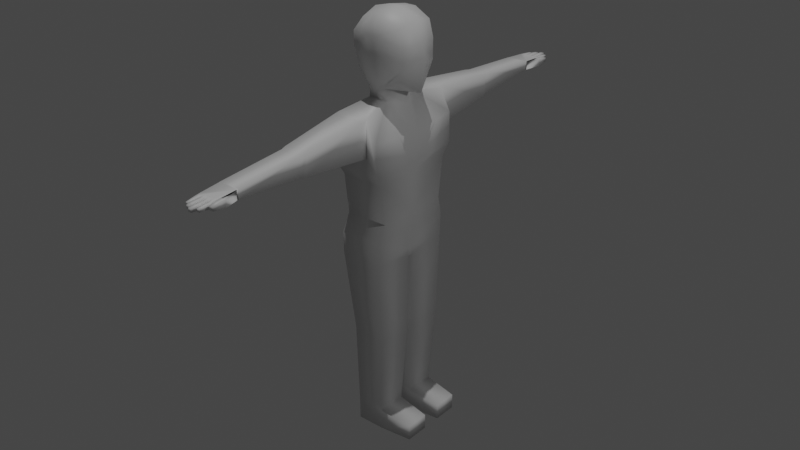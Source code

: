 # Source: simplechar.blend  (saved by Blender 3.5.10; exported with 4.5.12 LTS)
import bpy
from mathutils import Matrix  # noqa: F401  (used for matrix-valued properties, if any)

bpy.ops.wm.read_factory_settings(use_empty=True)
scene = bpy.context.scene
scene.name = 'Scene'

# ---- collections
col_collection = bpy.data.collections.new('Collection'); scene.collection.children.link(col_collection)

# ---- materials (node trees are filled in below, after node groups)
mat_material = bpy.data.materials.new('Material')
mat_material.alpha_threshold = 0.0
mat_material.use_transparent_shadow = False
mat_material.roughness = 0.5
mat_material.line_color = (0.0, 0.0, 0.0, 1.0)

# ---- material node trees
mat_material.use_nodes = True; mat_material.node_tree.nodes.clear()
_N = mat_material.node_tree.nodes; _L = mat_material.node_tree.links
n0 = _N.new('ShaderNodeOutputMaterial'); n0.name = 'Material Output'; n0.location = (300, 300)
n1 = _N.new('ShaderNodeBsdfPrincipled'); n1.name = 'Principled BSDF'; n1.location = (10, 300)
n1.distribution = 'GGX'
n1.subsurface_method = 'RANDOM_WALK_SKIN'
n1.inputs[3].default_value = 1.45
n1.inputs[27].default_value = (0.0, 0.0, 0.0, 1.0)
n1.inputs[28].default_value = 1.0
_L.new(n1.outputs[0], n0.inputs[0])
n0.is_active_output = True

# ---- world
world_world = bpy.data.worlds.new('World'); scene.world = world_world
world_world.use_nodes = True; world_world.node_tree.nodes.clear()
_N = world_world.node_tree.nodes; _L = world_world.node_tree.links
n0 = _N.new('ShaderNodeOutputWorld'); n0.name = 'World Output'; n0.location = (300, 300)
n1 = _N.new('ShaderNodeBackground'); n1.name = 'Background'; n1.location = (10, 300)
n1.inputs[0].default_value = (0.05088, 0.05088, 0.05088, 1.0)
_L.new(n1.outputs[0], n0.inputs[0])
n0.is_active_output = True
world_world.color = (0.05088, 0.05088, 0.05088)
world_world.use_sun_shadow = False
world_world.sun_shadow_jitter_overblur = 0.0

# ---- lights
light_sun = bpy.data.lights.new('Sun', 'SUN')
light_sun.transmission_factor = 0.0
light_sun.energy = 1.0
light_point_001 = bpy.data.lights.new('Point.001', 'POINT')
light_point_001.transmission_factor = 0.0
light_point_001.energy = 351.6
light_point_001.shadow_maximum_resolution = 0.006
light_point_001.use_absolute_resolution = True

# ---- meshes
me_cube = bpy.data.meshes.new('Cube')
me_cube.from_pydata([(0.5, 0.5, 9.5), (0.5, 0.5, 8.4), (-0.4, 0.5, 9.6), (-0.5, 0.5, 8.5), (-0.6, 0.0, 8.3), (0.6, 0.0, 9.6), (-0.5, 0.0, 9.7), (0.7, 0.0, 8.1), (0.6, 0.5, 9.133), (0.6, 0.5, 8.667), (-0.6, 0.56, 9.297), (-0.6, 0.56, 9.003), (0.7, 0.0, 9.133), (0.8, 0.0, 8.867), (-0.8, 0.0, 9.333), (-0.8, 0.0, 8.967), (0.1333, 0.5, 8.2), (-0.2333, 0.5, 8.2), (-0.1333, 0.5, 9.7), (0.1333, 0.5, 9.7), (0.3333, 0.0, 8.1), (-0.3333, 0.0, 8.1), (-0.1333, 0.0, 9.8), (0.1333, 0.0, 9.8), (-0.1333, 0.7, 8.667), (0.1333, 0.7, 8.667), (-0.1333, 0.7, 9.333), (0.1333, 0.7, 9.333), (0.1333, 0.4, 7.9), (-0.3333, 0.4, 7.9), (0.3333, 0.0, 7.8), (-0.4333, 0.0, 7.8), (0.625, 0.6, 7.3), (-0.525, 0.2, 7.3), (0.6067, 0.0, 7.2), (-0.6067, 0.0, 7.2), (0.28, 1.2, 7.77), (-0.48, 1.2, 7.77), (0.525, 1.2, 7.3), (-0.525, 1.1, 7.3), (0.6333, 0.4, 6.6), (-0.5333, 0.4, 6.6), (0.5333, 0.0, 6.6), (0.28, 1.2, 6.93), (-0.38, 1.2, 6.93), (0.5333, 1.2, 6.6), (-0.5333, 1.2, 6.6), (0.2281, 2.879, 7.597), (-0.3262, 2.879, 7.597), (0.2281, 2.879, 7.103), (-0.3262, 2.879, 7.103), (0.205, 3.001, 7.576), (-0.3031, 3.001, 7.576), (0.205, 3.001, 7.124), (-0.3031, 3.001, 7.124), (0.1834, 4.624, 7.455), (-0.2981, 4.624, 7.455), (0.1834, 4.624, 7.245), (-0.2981, 4.624, 7.245), (0.4959, 0.05249, 6.317), (-0.5222, 0.05249, 6.317), (0.4959, 1.02, 6.317), (-0.5222, 1.02, 6.317), (0.4959, 0.03149, 5.37), (-0.5222, 0.03149, 5.37), (0.4959, 0.8995, 5.37), (-0.5222, 0.8995, 5.37), (0.4396, 0.1808, 4.929), (-0.5677, 0.1808, 4.929), (0.4396, 1.061, 4.929), (-0.5677, 1.061, 4.929), (0.4297, 0.06083, 4.445), (-0.5478, 0.06083, 4.445), (0.4297, 1.061, 4.445), (-0.5478, 1.061, 4.445), (0.4297, 0.07003, 2.567), (-0.3278, 0.01603, 2.567), (0.4297, 0.961, 2.567), (-0.3278, 0.961, 2.567), (0.4297, 0.07003, 2.446), (-0.3278, 0.07003, 2.446), (0.4297, 0.961, 2.446), (-0.3278, 0.961, 2.446), (0.3197, 0.1591, 0.5102), (-0.3378, 0.1591, 0.5102), (0.3197, 0.8719, 0.5102), (-0.3378, 0.8719, 0.5102), (0.3197, 0.1591, 0.0262), (-0.3378, 0.1591, 0.0262), (0.3197, 0.8719, 0.0262), (-0.3378, 0.8719, 0.0262), (1.09, 0.2304, 0.3892), (1.09, 0.8006, 0.3892), (1.09, 0.2304, 0.0262), (1.09, 0.8006, 0.0262), (0.1834, 5.068, 7.413), (-0.2981, 5.068, 7.413), (0.1834, 5.068, 7.287), (-0.2981, 5.068, 7.287), (-0.05581, 5.068, 7.287), (-0.05581, 5.068, 7.413), (-0.1796, 5.068, 7.287), (-0.1796, 5.068, 7.413), (0.06454, 5.068, 7.287), (0.06454, 5.068, 7.413), (0.1715, 5.22, 7.4), (0.1715, 5.22, 7.3), (0.07642, 5.22, 7.3), (0.07642, 5.22, 7.4), (0.162, 5.377, 7.39), (0.162, 5.377, 7.31), (0.08594, 5.377, 7.31), (0.08594, 5.377, 7.39), (0.1544, 5.49, 7.382), (0.1544, 5.49, 7.318), (0.09354, 5.49, 7.318), (0.09354, 5.49, 7.382), (0.0525, 5.22, 7.3), (-0.04378, 5.22, 7.3), (0.0525, 5.22, 7.4), (-0.04378, 5.22, 7.4), (0.0525, 5.398, 7.3), (-0.04378, 5.398, 7.3), (0.0525, 5.398, 7.4), (-0.04378, 5.398, 7.4), (-0.062, 5.203, 7.407), (-0.062, 5.203, 7.293), (-0.1734, 5.203, 7.293), (-0.1734, 5.203, 7.407), (-0.06757, 5.37, 7.401), (-0.06757, 5.37, 7.299), (-0.1678, 5.37, 7.299), (-0.1678, 5.37, 7.401), (-0.0816, 5.514, 7.387), (-0.0816, 5.514, 7.313), (-0.1538, 5.514, 7.313), (-0.1538, 5.514, 7.387), (0.04287, 5.576, 7.31), (-0.03415, 5.576, 7.31), (0.04287, 5.576, 7.39), (-0.03415, 5.576, 7.39), (-0.1914, 5.22, 7.4), (-0.2862, 5.22, 7.4), (-0.1914, 5.22, 7.3), (-0.2862, 5.22, 7.3), (-0.2009, 5.317, 7.39), (-0.2767, 5.317, 7.39), (-0.2009, 5.317, 7.31), (-0.2767, 5.317, 7.31), (-0.2115, 5.431, 7.379), (-0.2661, 5.431, 7.379), (-0.2115, 5.431, 7.321), (-0.2661, 5.431, 7.321), (0.1834, 4.994, 7.266), (0.1834, 4.994, 7.434), (0.2991, 4.994, 7.266), (0.2991, 4.994, 7.434), (0.192, 5.142, 7.278), (0.192, 5.142, 7.422), (0.2905, 5.142, 7.278), (0.2905, 5.142, 7.422), (0.1979, 5.29, 7.306), (0.1979, 5.29, 7.394), (0.2846, 5.29, 7.306), (0.2846, 5.29, 7.394), (-0.2757, 5.329, 7.389), (-0.2757, 5.329, 7.311), (-0.202, 5.329, 7.389), (-0.202, 5.329, 7.311), (-0.1663, 5.386, 7.4), (-0.1663, 5.386, 7.3), (-0.0691, 5.386, 7.3), (-0.0691, 5.386, 7.4), (-0.06248, 5.217, 7.406), (-0.1729, 5.217, 7.406), (-0.06248, 5.217, 7.294), (-0.1729, 5.217, 7.294), (-0.1926, 5.233, 7.301), (-0.1926, 5.233, 7.399), (-0.285, 5.233, 7.301), (-0.285, 5.233, 7.399), (0.05181, 5.411, 7.4), (-0.04309, 5.411, 7.4), (-0.04309, 5.411, 7.3), (0.05181, 5.411, 7.3), (0.08662, 5.387, 7.39), (0.08662, 5.387, 7.31), (0.1613, 5.387, 7.31), (0.1613, 5.387, 7.39), (0.1707, 5.234, 7.4), (0.07728, 5.234, 7.4), (0.1707, 5.234, 7.3), (0.07728, 5.234, 7.3), (0.0525, 5.232, 7.3), (0.0525, 5.232, 7.4), (-0.04378, 5.232, 7.4), (-0.04378, 5.232, 7.3), (0.2902, 5.15, 7.279), (0.1923, 5.15, 7.279), (0.2902, 5.15, 7.421), (0.1923, 5.15, 7.421), (0.1842, 5.008, 7.267), (0.1842, 5.008, 7.433), (0.2983, 5.008, 7.267), (0.2983, 5.008, 7.433), (-0.301, 4.583, 7.24), (0.1858, 4.583, 7.24), (-0.301, 4.583, 7.46), (0.1858, 4.583, 7.46), (0.2756, 1.359, 7.754), (-0.4661, 1.359, 7.754), (0.2756, 1.359, 6.946), (-0.3756, 1.359, 6.946), (-0.3372, 0.877, 0.6207), (-0.3372, 0.154, 0.6207), (0.326, 0.877, 0.6207), (0.326, 0.154, 0.6207), (0.4297, 0.06169, 4.27), (0.4297, 1.051, 4.27), (-0.5272, 1.051, 4.27), (-0.5272, 0.05664, 4.27), (0.5, -0.5, 9.5), (0.5, -0.5, 8.4), (-0.4, -0.5, 9.6), (-0.5, -0.5, 8.5), (0.6, -0.5, 9.133), (0.6, -0.5, 8.667), (-0.6, -0.56, 9.297), (-0.6, -0.56, 9.003), (0.1333, -0.5, 8.2), (-0.2333, -0.5, 8.2), (-0.1333, -0.5, 9.7), (0.1333, -0.5, 9.7), (-0.1333, -0.7, 8.667), (0.1333, -0.7, 8.667), (-0.1333, -0.7, 9.333), (0.1333, -0.7, 9.333), (0.1333, -0.4, 7.9), (-0.3333, -0.4, 7.9), (0.625, -0.6, 7.3), (-0.525, -0.2, 7.3), (0.28, -1.2, 7.77), (-0.48, -1.2, 7.77), (0.525, -1.2, 7.3), (-0.525, -1.1, 7.3), (0.6333, -0.4, 6.6), (-0.5333, -0.4, 6.6), (0.28, -1.2, 6.93), (-0.38, -1.2, 6.93), (0.5333, -1.2, 6.6), (-0.5333, -1.2, 6.6), (0.2281, -2.879, 7.597), (-0.3262, -2.879, 7.597), (0.2281, -2.879, 7.103), (-0.3262, -2.879, 7.103), (0.205, -3.001, 7.576), (-0.3031, -3.001, 7.576), (0.205, -3.001, 7.124), (-0.3031, -3.001, 7.124), (0.1834, -4.624, 7.455), (-0.2981, -4.624, 7.455), (0.1834, -4.624, 7.245), (-0.2981, -4.624, 7.245), (0.4959, -0.05249, 6.317), (-0.5222, -0.05249, 6.317), (0.4959, -1.02, 6.317), (-0.5222, -1.02, 6.317), (0.4959, -0.03149, 5.37), (-0.5222, -0.03149, 5.37), (0.4959, -0.8995, 5.37), (-0.5222, -0.8995, 5.37), (0.4396, -0.1808, 4.929), (-0.5677, -0.1808, 4.929), (0.4396, -1.061, 4.929), (-0.5677, -1.061, 4.929), (0.4297, -0.06083, 4.445), (-0.5478, -0.06083, 4.445), (0.4297, -1.061, 4.445), (-0.5478, -1.061, 4.445), (0.4297, -0.07003, 2.567), (-0.3278, -0.01603, 2.567), (0.4297, -0.961, 2.567), (-0.3278, -0.961, 2.567), (0.4297, -0.07003, 2.446), (-0.3278, -0.07003, 2.446), (0.4297, -0.961, 2.446), (-0.3278, -0.961, 2.446), (0.3197, -0.1591, 0.5102), (-0.3378, -0.1591, 0.5102), (0.3197, -0.8719, 0.5102), (-0.3378, -0.8719, 0.5102), (0.3197, -0.1591, 0.0262), (-0.3378, -0.1591, 0.0262), (0.3197, -0.8719, 0.0262), (-0.3378, -0.8719, 0.0262), (1.09, -0.2304, 0.3892), (1.09, -0.8006, 0.3892), (1.09, -0.2304, 0.0262), (1.09, -0.8006, 0.0262), (0.1834, -5.068, 7.413), (-0.2981, -5.068, 7.413), (0.1834, -5.068, 7.287), (-0.2981, -5.068, 7.287), (-0.05581, -5.068, 7.287), (-0.05581, -5.068, 7.413), (-0.1796, -5.068, 7.287), (-0.1796, -5.068, 7.413), (0.06454, -5.068, 7.287), (0.06454, -5.068, 7.413), (0.1715, -5.22, 7.4), (0.1715, -5.22, 7.3), (0.07642, -5.22, 7.3), (0.07642, -5.22, 7.4), (0.162, -5.377, 7.39), (0.162, -5.377, 7.31), (0.08594, -5.377, 7.31), (0.08594, -5.377, 7.39), (0.1544, -5.49, 7.382), (0.1544, -5.49, 7.318), (0.09354, -5.49, 7.318), (0.09354, -5.49, 7.382), (0.0525, -5.22, 7.3), (-0.04378, -5.22, 7.3), (0.0525, -5.22, 7.4), (-0.04378, -5.22, 7.4), (0.0525, -5.398, 7.3), (-0.04378, -5.398, 7.3), (0.0525, -5.398, 7.4), (-0.04378, -5.398, 7.4), (-0.062, -5.203, 7.407), (-0.062, -5.203, 7.293), (-0.1734, -5.203, 7.293), (-0.1734, -5.203, 7.407), (-0.06757, -5.37, 7.401), (-0.06757, -5.37, 7.299), (-0.1678, -5.37, 7.299), (-0.1678, -5.37, 7.401), (-0.0816, -5.514, 7.387), (-0.0816, -5.514, 7.313), (-0.1538, -5.514, 7.313), (-0.1538, -5.514, 7.387), (0.04287, -5.576, 7.31), (-0.03415, -5.576, 7.31), (0.04287, -5.576, 7.39), (-0.03415, -5.576, 7.39), (-0.1914, -5.22, 7.4), (-0.2862, -5.22, 7.4), (-0.1914, -5.22, 7.3), (-0.2862, -5.22, 7.3), (-0.2009, -5.317, 7.39), (-0.2767, -5.317, 7.39), (-0.2009, -5.317, 7.31), (-0.2767, -5.317, 7.31), (-0.2115, -5.431, 7.379), (-0.2661, -5.431, 7.379), (-0.2115, -5.431, 7.321), (-0.2661, -5.431, 7.321), (0.1834, -4.994, 7.266), (0.1834, -4.994, 7.434), (0.2991, -4.994, 7.266), (0.2991, -4.994, 7.434), (0.192, -5.142, 7.278), (0.192, -5.142, 7.422), (0.2905, -5.142, 7.278), (0.2905, -5.142, 7.422), (0.1979, -5.29, 7.306), (0.1979, -5.29, 7.394), (0.2846, -5.29, 7.306), (0.2846, -5.29, 7.394), (-0.2757, -5.329, 7.389), (-0.2757, -5.329, 7.311), (-0.202, -5.329, 7.389), (-0.202, -5.329, 7.311), (-0.1663, -5.386, 7.4), (-0.1663, -5.386, 7.3), (-0.0691, -5.386, 7.3), (-0.0691, -5.386, 7.4), (-0.06248, -5.217, 7.406), (-0.1729, -5.217, 7.406), (-0.06248, -5.217, 7.294), (-0.1729, -5.217, 7.294), (-0.1926, -5.233, 7.301), (-0.1926, -5.233, 7.399), (-0.285, -5.233, 7.301), (-0.285, -5.233, 7.399), (0.05181, -5.411, 7.4), (-0.04309, -5.411, 7.4), (-0.04309, -5.411, 7.3), (0.05181, -5.411, 7.3), (0.08662, -5.387, 7.39), (0.08662, -5.387, 7.31), (0.1613, -5.387, 7.31), (0.1613, -5.387, 7.39), (0.1707, -5.234, 7.4), (0.07728, -5.234, 7.4), (0.1707, -5.234, 7.3), (0.07728, -5.234, 7.3), (0.0525, -5.232, 7.3), (0.0525, -5.232, 7.4), (-0.04378, -5.232, 7.4), (-0.04378, -5.232, 7.3), (0.2902, -5.15, 7.279), (0.1923, -5.15, 7.279), (0.2902, -5.15, 7.421), (0.1923, -5.15, 7.421), (0.1842, -5.008, 7.267), (0.1842, -5.008, 7.433), (0.2983, -5.008, 7.267), (0.2983, -5.008, 7.433), (-0.301, -4.583, 7.24), (0.1858, -4.583, 7.24), (-0.301, -4.583, 7.46), (0.1858, -4.583, 7.46), (0.2756, -1.359, 7.754), (-0.4661, -1.359, 7.754), (0.2756, -1.359, 6.946), (-0.3756, -1.359, 6.946), (-0.3372, -0.877, 0.6207), (-0.3372, -0.154, 0.6207), (0.326, -0.877, 0.6207), (0.326, -0.154, 0.6207), (0.4297, -0.06169, 4.27), (0.4297, -1.051, 4.27), (-0.5272, -1.051, 4.27), (-0.5272, -0.05664, 4.27)], [], [(14, 6, 2, 10), (27, 19, 0, 8), (8, 0, 5, 12), (16, 1, 7, 20), (18, 2, 6, 22), (1, 9, 13, 7), (9, 8, 12, 13), (16, 25, 9, 1), (25, 27, 8, 9), (4, 15, 11, 3), (15, 14, 10, 11), (11, 10, 26, 24), (24, 26, 27, 25), (3, 11, 24, 17), (17, 24, 25, 16), (0, 19, 23, 5), (19, 18, 22, 23), (3, 17, 21, 4), (21, 17, 29, 31), (10, 2, 18, 26), (26, 18, 19, 27), (31, 29, 33, 35), (17, 16, 28, 29), (16, 20, 30, 28), (29, 28, 36, 37), (28, 30, 34, 32), (32, 34, 42, 40), (28, 32, 38, 36), (33, 29, 37, 39), (38, 32, 40, 45), (44, 43, 45, 46), (45, 40, 59, 61), (39, 37, 44, 46), (210, 209, 47, 48), (33, 39, 46, 41), (36, 38, 45, 43), (47, 49, 53, 51), (209, 211, 49, 47), (212, 210, 48, 50), (211, 212, 50, 49), (206, 205, 58, 57), (49, 50, 54, 53), (50, 48, 52, 54), (48, 47, 51, 52), (154, 153, 97, 95), (205, 207, 56, 58), (207, 208, 55, 56), (208, 206, 57, 55), (62, 61, 65, 66), (60, 62, 66, 64), (41, 46, 62, 60), (46, 45, 61, 62), (268, 64, 68, 272), (65, 63, 67, 69), (60, 264, 246, 41), (61, 59, 63, 65), (217, 421, 276, 72), (276, 272, 68, 72), (70, 69, 73, 74), (68, 70, 74, 72), (64, 66, 70, 68), (66, 65, 69, 70), (35, 33, 41, 246, 240), (218, 217, 75, 77), (69, 67, 71, 73), (77, 75, 79, 81), (220, 219, 78, 76), (219, 218, 77, 78), (217, 220, 76, 75), (214, 213, 86, 84), (75, 76, 80, 79), (76, 78, 82, 80), (78, 77, 81, 82), (87, 89, 94, 93), (213, 215, 85, 86), (215, 216, 83, 85), (216, 214, 84, 83), (87, 88, 90, 89), (83, 84, 88, 87), (84, 86, 90, 88), (86, 85, 89, 90), (92, 91, 93, 94), (85, 83, 91, 92), (89, 85, 92, 94), (83, 87, 93, 91), (98, 96, 142, 144), (57, 58, 98, 101, 99, 103, 97, 153), (58, 56, 96, 98), (56, 55, 154, 95, 104, 100, 102, 96), (190, 189, 109, 112), (100, 104, 119, 120), (100, 99, 126, 125), (104, 95, 105, 108), (103, 104, 108, 107), (95, 97, 106, 105), (97, 103, 107, 106), (186, 185, 116, 115), (189, 191, 110, 109), (192, 190, 112, 111), (191, 192, 111, 110), (115, 116, 113, 114), (187, 186, 115, 114), (185, 188, 113, 116), (188, 187, 114, 113), (194, 193, 121, 123), (104, 103, 117, 119), (99, 100, 120, 118), (103, 99, 118, 117), (182, 181, 139, 140), (195, 194, 123, 124), (196, 195, 124, 122), (193, 196, 122, 121), (174, 173, 129, 132), (101, 102, 128, 127), (99, 101, 127, 126), (102, 100, 125, 128), (170, 169, 136, 135), (173, 175, 130, 129), (176, 174, 132, 131), (175, 176, 131, 130), (135, 136, 133, 134), (171, 170, 135, 134), (169, 172, 133, 136), (172, 171, 134, 133), (138, 140, 139, 137), (183, 182, 140, 138), (184, 183, 138, 137), (181, 184, 137, 139), (178, 177, 147, 145), (102, 101, 143, 141), (96, 102, 141, 142), (101, 98, 144, 143), (166, 165, 150, 152), (177, 179, 148, 147), (179, 180, 146, 148), (180, 178, 145, 146), (150, 149, 151, 152), (165, 167, 149, 150), (167, 168, 151, 149), (168, 166, 152, 151), (202, 201, 157, 158), (57, 55, 156, 155), (154, 156, 55), (57, 155, 153), (198, 197, 163, 161), (201, 203, 159, 157), (203, 204, 160, 159), (204, 202, 158, 160), (162, 161, 163, 164), (197, 199, 164, 163), (199, 200, 162, 164), (200, 198, 161, 162), (147, 148, 166, 168), (145, 147, 168, 167), (146, 145, 167, 165), (148, 146, 165, 166), (129, 130, 171, 172), (132, 129, 172, 169), (130, 131, 170, 171), (131, 132, 169, 170), (126, 127, 176, 175), (127, 128, 174, 176), (125, 126, 175, 173), (128, 125, 173, 174), (142, 141, 178, 180), (144, 142, 180, 179), (143, 144, 179, 177), (141, 143, 177, 178), (123, 121, 184, 181), (121, 122, 183, 184), (122, 124, 182, 183), (124, 123, 181, 182), (109, 110, 187, 188), (112, 109, 188, 185), (110, 111, 186, 187), (111, 112, 185, 186), (106, 107, 192, 191), (107, 108, 190, 192), (105, 106, 191, 189), (108, 105, 189, 190), (117, 118, 196, 193), (118, 120, 195, 196), (120, 119, 194, 195), (119, 117, 193, 194), (158, 157, 198, 200), (160, 158, 200, 199), (159, 160, 199, 197), (157, 159, 197, 198), (156, 154, 202, 204), (155, 156, 204, 203), (153, 155, 203, 201), (154, 153, 201, 202), (51, 53, 206, 208), (52, 51, 208, 207), (54, 52, 207, 205), (53, 54, 205, 206), (43, 44, 212, 211), (44, 37, 210, 212), (36, 43, 211, 209), (37, 36, 209, 210), (79, 80, 214, 216), (81, 79, 216, 215), (82, 81, 215, 213), (80, 82, 213, 214), (71, 72, 220, 217), (74, 73, 218, 219), (72, 74, 219, 220), (73, 71, 217, 218), (14, 227, 223, 6), (236, 225, 221, 232), (225, 12, 5, 221), (229, 20, 7, 222), (231, 22, 6, 223), (222, 7, 13, 226), (226, 13, 12, 225), (229, 222, 226, 234), (234, 226, 225, 236), (4, 224, 228, 15), (15, 228, 227, 14), (228, 233, 235, 227), (233, 234, 236, 235), (224, 230, 233, 228), (230, 229, 234, 233), (221, 5, 23, 232), (232, 23, 22, 231), (224, 4, 21, 230), (21, 31, 238, 230), (227, 235, 231, 223), (235, 236, 232, 231), (31, 35, 240, 238), (230, 238, 237, 229), (229, 237, 30, 20), (238, 242, 241, 237), (237, 239, 34, 30), (239, 245, 42, 34), (237, 241, 243, 239), (240, 244, 242, 238), (243, 249, 245, 239), (271, 275, 71, 67), (248, 250, 249, 247), (249, 265, 263, 245), (244, 250, 248, 242), (414, 252, 251, 413), (240, 246, 250, 244), (241, 247, 249, 243), (251, 255, 257, 253), (413, 251, 253, 415), (416, 254, 252, 414), (415, 253, 254, 416), (410, 261, 262, 409), (253, 257, 258, 254), (254, 258, 256, 252), (252, 256, 255, 251), (358, 299, 301, 357), (409, 262, 260, 411), (411, 260, 259, 412), (412, 259, 261, 410), (266, 270, 269, 265), (264, 268, 270, 266), (246, 264, 266, 250), (250, 266, 265, 249), (267, 271, 67, 63), (269, 273, 271, 267), (265, 269, 267, 263), (71, 275, 421, 217), (274, 278, 277, 273), (272, 276, 278, 274), (268, 272, 274, 270), (270, 274, 273, 269), (268, 264, 60, 64), (422, 281, 279, 421), (273, 277, 275, 271), (281, 285, 283, 279), (424, 280, 282, 423), (423, 282, 281, 422), (421, 279, 280, 424), (418, 288, 290, 417), (279, 283, 284, 280), (280, 284, 286, 282), (282, 286, 285, 281), (291, 297, 298, 293), (417, 290, 289, 419), (419, 289, 287, 420), (420, 287, 288, 418), (291, 293, 294, 292), (287, 291, 292, 288), (288, 292, 294, 290), (290, 294, 293, 289), (296, 298, 297, 295), (289, 296, 295, 287), (293, 298, 296, 289), (287, 295, 297, 291), (302, 348, 346, 300), (261, 357, 301, 307, 303, 305, 302, 262), (262, 302, 300, 260), (260, 300, 306, 304, 308, 299, 358, 259), (394, 316, 313, 393), (304, 324, 323, 308), (304, 329, 330, 303), (308, 312, 309, 299), (307, 311, 312, 308), (299, 309, 310, 301), (301, 310, 311, 307), (390, 319, 320, 389), (393, 313, 314, 395), (396, 315, 316, 394), (395, 314, 315, 396), (319, 318, 317, 320), (391, 318, 319, 390), (389, 320, 317, 392), (392, 317, 318, 391), (398, 327, 325, 397), (308, 323, 321, 307), (303, 322, 324, 304), (307, 321, 322, 303), (386, 344, 343, 385), (399, 328, 327, 398), (400, 326, 328, 399), (397, 325, 326, 400), (378, 336, 333, 377), (305, 331, 332, 306), (303, 330, 331, 305), (306, 332, 329, 304), (374, 339, 340, 373), (377, 333, 334, 379), (380, 335, 336, 378), (379, 334, 335, 380), (339, 338, 337, 340), (375, 338, 339, 374), (373, 340, 337, 376), (376, 337, 338, 375), (342, 341, 343, 344), (387, 342, 344, 386), (388, 341, 342, 387), (385, 343, 341, 388), (382, 349, 351, 381), (306, 345, 347, 305), (300, 346, 345, 306), (305, 347, 348, 302), (370, 356, 354, 369), (381, 351, 352, 383), (383, 352, 350, 384), (384, 350, 349, 382), (354, 356, 355, 353), (369, 354, 353, 371), (371, 353, 355, 372), (372, 355, 356, 370), (406, 362, 361, 405), (261, 359, 360, 259), (358, 259, 360), (261, 357, 359), (402, 365, 367, 401), (405, 361, 363, 407), (407, 363, 364, 408), (408, 364, 362, 406), (366, 368, 367, 365), (401, 367, 368, 403), (403, 368, 366, 404), (404, 366, 365, 402), (351, 372, 370, 352), (349, 371, 372, 351), (350, 369, 371, 349), (352, 370, 369, 350), (333, 376, 375, 334), (336, 373, 376, 333), (334, 375, 374, 335), (335, 374, 373, 336), (330, 379, 380, 331), (331, 380, 378, 332), (329, 377, 379, 330), (332, 378, 377, 329), (346, 384, 382, 345), (348, 383, 384, 346), (347, 381, 383, 348), (345, 382, 381, 347), (327, 385, 388, 325), (325, 388, 387, 326), (326, 387, 386, 328), (328, 386, 385, 327), (313, 392, 391, 314), (316, 389, 392, 313), (314, 391, 390, 315), (315, 390, 389, 316), (310, 395, 396, 311), (311, 396, 394, 312), (309, 393, 395, 310), (312, 394, 393, 309), (321, 397, 400, 322), (322, 400, 399, 324), (324, 399, 398, 323), (323, 398, 397, 321), (362, 404, 402, 361), (364, 403, 404, 362), (363, 401, 403, 364), (361, 402, 401, 363), (360, 408, 406, 358), (359, 407, 408, 360), (357, 405, 407, 359), (358, 406, 405, 357), (255, 412, 410, 257), (256, 411, 412, 255), (258, 409, 411, 256), (257, 410, 409, 258), (247, 415, 416, 248), (248, 416, 414, 242), (241, 413, 415, 247), (242, 414, 413, 241), (283, 420, 418, 284), (285, 419, 420, 283), (286, 417, 419, 285), (284, 418, 417, 286), (275, 421, 424, 276), (278, 423, 422, 277), (276, 424, 423, 278), (277, 422, 421, 275), (59, 40, 42, 245, 263), (267, 63, 59, 263)])
me_cube.polygons.foreach_set('use_smooth', [True] * 417)
_uv = me_cube.uv_layers.new(name='UVMap')
_uv.uv.foreach_set('vector', [0.5417, 0.125, 0.625, 0.125, 0.625, 0.25, 0.5417, 0.25, 0.5417, 0.4167, 0.625, 0.4167, 0.625, 0.5, 0.5417, 0.5, 0.5417, 0.5, 0.625, 0.5, 0.625, 0.625, 0.5417, 0.625, 0.2917, 0.5, 0.375, 0.5, 0.375, 0.625, 0.2917, 0.625, 0.7917, 0.5, 0.875, 0.5, 0.875, 0.625, 0.7917, 0.625, 0.375, 0.5, 0.4583, 0.5, 0.4583, 0.625, 0.375, 0.625, 0.4583, 0.5, 0.5417, 0.5, 0.5417, 0.625, 0.4583, 0.625, 0.375, 0.4167, 0.4583, 0.4167, 0.4583, 0.5, 0.375, 0.5, 0.4583, 0.4167, 0.5417, 0.4167, 0.5417, 0.5, 0.4583, 0.5, 0.375, 0.125, 0.4583, 0.125, 0.4583, 0.25, 0.375, 0.25, 0.4583, 0.125, 0.5417, 0.125, 0.5417, 0.25, 0.4583, 0.25, 0.4583, 0.25, 0.5417, 0.25, 0.5417, 0.3333, 0.4583, 0.3333, 0.4583, 0.3333, 0.5417, 0.3333, 0.5417, 0.4167, 0.4583, 0.4167, 0.375, 0.25, 0.4583, 0.25, 0.4583, 0.3333, 0.375, 0.3333, 0.375, 0.3333, 0.4583, 0.3333, 0.4583, 0.4167, 0.375, 0.4167, 0.625, 0.5, 0.7083, 0.5, 0.7083, 0.625, 0.625, 0.625, 0.7083, 0.5, 0.7917, 0.5, 0.7917, 0.625, 0.7083, 0.625, 0.125, 0.5, 0.2083, 0.5, 0.2083, 0.625, 0.125, 0.625, 0.2083, 0.625, 0.2083, 0.5, 0.2083, 0.5, 0.2083, 0.625, 0.5417, 0.25, 0.625, 0.25, 0.625, 0.3333, 0.5417, 0.3333, 0.5417, 0.3333, 0.625, 0.3333, 0.625, 0.4167, 0.5417, 0.4167, 0.2083, 0.625, 0.2083, 0.5, 0.2083, 0.5, 0.2083, 0.625, 0.375, 0.3333, 0.375, 0.4167, 0.375, 0.4167, 0.375, 0.3333, 0.2917, 0.5, 0.2917, 0.625, 0.2917, 0.625, 0.2917, 0.5, 0.375, 0.3333, 0.375, 0.4167, 0.375, 0.4167, 0.375, 0.3333, 0.2917, 0.5, 0.2917, 0.625, 0.2917, 0.625, 0.2917, 0.5, 0.2917, 0.5, 0.2917, 0.625, 0.2917, 0.625, 0.2917, 0.5, 0.2917, 0.5, 0.2917, 0.5, 0.2917, 0.5, 0.2917, 0.5, 0.2083, 0.5, 0.2083, 0.5, 0.2083, 0.5, 0.2083, 0.5, 0.2917, 0.5, 0.2917, 0.5, 0.2917, 0.5, 0.2917, 0.5, 0.375, 0.3333, 0.375, 0.4167, 0.375, 0.4167, 0.375, 0.3333, 0.2917, 0.5, 0.2917, 0.5, 0.2917, 0.5, 0.2917, 0.5, 0.2083, 0.5, 0.2083, 0.5, 0.2083, 0.5, 0.2083, 0.5, 0.375, 0.3333, 0.375, 0.4167, 0.375, 0.4167, 0.375, 0.3333, 0.2083, 0.5, 0.2083, 0.5, 0.2083, 0.5, 0.2083, 0.5, 0.2917, 0.5, 0.2917, 0.5, 0.2917, 0.5, 0.2917, 0.5, 0.2917, 0.5, 0.2917, 0.5, 0.2917, 0.5, 0.2917, 0.5, 0.2917, 0.5, 0.2917, 0.5, 0.2917, 0.5, 0.2917, 0.5, 0.2083, 0.5, 0.2083, 0.5, 0.2083, 0.5, 0.2083, 0.5, 0.375, 0.4167, 0.375, 0.3333, 0.375, 0.3333, 0.375, 0.4167, 0.375, 0.4167, 0.375, 0.3333, 0.375, 0.3333, 0.375, 0.4167, 0.375, 0.4167, 0.375, 0.3333, 0.375, 0.3333, 0.375, 0.4167, 0.2083, 0.5, 0.2083, 0.5, 0.2083, 0.5, 0.2083, 0.5, 0.375, 0.3333, 0.375, 0.4167, 0.375, 0.4167, 0.375, 0.3333, 0.2917, 0.5, 0.2917, 0.5, 0.2917, 0.5, 0.2917, 0.5, 0.2083, 0.5, 0.2083, 0.5, 0.2083, 0.5, 0.2083, 0.5, 0.375, 0.3333, 0.375, 0.4167, 0.375, 0.4167, 0.375, 0.3333, 0.2917, 0.5, 0.2917, 0.5, 0.2917, 0.5, 0.2917, 0.5, 0.375, 0.3333, 0.375, 0.4167, 0.375, 0.4167, 0.375, 0.3333, 0.2083, 0.5, 0.2083, 0.5, 0.2083, 0.5, 0.2083, 0.5, 0.2083, 0.5, 0.2083, 0.5, 0.2083, 0.5, 0.2083, 0.5, 0.375, 0.3333, 0.375, 0.4167, 0.375, 0.4167, 0.375, 0.3333, 0.2083, 0.5, 0.2083, 0.5, 0.2083, 0.5, 0.2083, 0.5, 0.2917, 0.5, 0.2917, 0.5, 0.2917, 0.5, 0.2917, 0.5, 0.2083, 0.5, 0.2083, 0.5, 0.2083, 0.5, 0.2083, 0.5, 0.2917, 0.5, 0.2917, 0.5, 0.2917, 0.5, 0.2917, 0.5, 0.0, 0.0, 0.0, 0.0, 0.2083, 0.5, 0.2083, 0.5, 0.2083, 0.5, 0.2083, 0.5, 0.2083, 0.5, 0.2083, 0.5, 0.375, 0.3333, 0.375, 0.4167, 0.375, 0.4167, 0.375, 0.3333, 0.2083, 0.5, 0.2083, 0.5, 0.2083, 0.5, 0.2083, 0.5, 0.2083, 0.5, 0.2083, 0.5, 0.2083, 0.5, 0.2083, 0.5, 0.375, 0.3333, 0.375, 0.4167, 0.375, 0.4167, 0.375, 0.3333, 0.2083, 0.625, 0.2083, 0.5, 0.2083, 0.5, 0.2083, 0.5, 0.2083, 0.5, 0.2917, 0.5, 0.2917, 0.5, 0.2917, 0.5, 0.2917, 0.5, 0.2917, 0.5, 0.2917, 0.5, 0.2917, 0.5, 0.2917, 0.5, 0.2917, 0.5, 0.2917, 0.5, 0.2917, 0.5, 0.2917, 0.5, 0.2083, 0.5, 0.2083, 0.5, 0.2083, 0.5, 0.2083, 0.5, 0.375, 0.3333, 0.375, 0.4167, 0.375, 0.4167, 0.375, 0.3333, 0.2917, 0.5, 0.2083, 0.5, 0.2083, 0.5, 0.2917, 0.5, 0.2083, 0.5, 0.2083, 0.5, 0.2083, 0.5, 0.2083, 0.5, 0.2917, 0.5, 0.2083, 0.5, 0.2083, 0.5, 0.2917, 0.5, 0.2083, 0.5, 0.2083, 0.5, 0.2083, 0.5, 0.2083, 0.5, 0.375, 0.3333, 0.375, 0.4167, 0.375, 0.4167, 0.375, 0.3333, 0.2917, 0.5, 0.2917, 0.5, 0.2917, 0.5, 0.2917, 0.5, 0.375, 0.3333, 0.375, 0.4167, 0.375, 0.4167, 0.375, 0.3333, 0.2917, 0.5, 0.2917, 0.5, 0.2917, 0.5, 0.2917, 0.5, 0.2917, 0.5, 0.2083, 0.5, 0.2083, 0.5, 0.2917, 0.5, 0.2917, 0.5, 0.2083, 0.5, 0.2083, 0.5, 0.2917, 0.5, 0.2917, 0.5, 0.2083, 0.5, 0.2083, 0.5, 0.2917, 0.5, 0.2083, 0.5, 0.2083, 0.5, 0.2083, 0.5, 0.2083, 0.5, 0.375, 0.3333, 0.375, 0.4167, 0.375, 0.4167, 0.375, 0.3333, 0.2917, 0.5, 0.2917, 0.5, 0.2917, 0.5, 0.2917, 0.5, 0.2917, 0.5, 0.2917, 0.5, 0.2917, 0.5, 0.2917, 0.5, 0.375, 0.4167, 0.375, 0.4167, 0.375, 0.4167, 0.375, 0.4167, 0.2917, 0.5, 0.2917, 0.5, 0.2917, 0.5, 0.2917, 0.5, 0.2083, 0.5, 0.2083, 0.5, 0.2083, 0.5, 0.2083, 0.5, 0.375, 0.4167, 0.375, 0.3333, 0.375, 0.3333, 0.375, 0.3538, 0.375, 0.3753, 0.375, 0.3961, 0.375, 0.4167, 0.375, 0.4167, 0.2083, 0.5, 0.2083, 0.5, 0.2083, 0.5, 0.2083, 0.5, 0.375, 0.3333, 0.375, 0.4167, 0.375, 0.4167, 0.375, 0.4167, 0.375, 0.3961, 0.375, 0.3753, 0.375, 0.3538, 0.375, 0.3333, 0.375, 0.3961, 0.375, 0.4167, 0.375, 0.4167, 0.375, 0.3961, 0.375, 0.3753, 0.375, 0.3961, 0.375, 0.3961, 0.375, 0.3753, 0.375, 0.3753, 0.375, 0.3753, 0.375, 0.3753, 0.375, 0.3753, 0.375, 0.3961, 0.375, 0.4167, 0.375, 0.4167, 0.375, 0.3961, 0.375, 0.3961, 0.375, 0.3961, 0.375, 0.3961, 0.375, 0.3961, 0.2917, 0.5, 0.2917, 0.5, 0.2917, 0.5, 0.2917, 0.5, 0.375, 0.4167, 0.375, 0.3961, 0.375, 0.3961, 0.375, 0.4167, 0.375, 0.3961, 0.375, 0.3961, 0.375, 0.3961, 0.375, 0.3961, 0.2917, 0.5, 0.2917, 0.5, 0.2917, 0.5, 0.2917, 0.5, 0.375, 0.3961, 0.375, 0.3961, 0.375, 0.3961, 0.375, 0.3961, 0.375, 0.4167, 0.375, 0.3961, 0.375, 0.3961, 0.375, 0.4167, 0.375, 0.3961, 0.375, 0.3961, 0.375, 0.4167, 0.375, 0.4167, 0.375, 0.4167, 0.375, 0.3961, 0.375, 0.3961, 0.375, 0.4167, 0.375, 0.3961, 0.375, 0.4167, 0.375, 0.4167, 0.375, 0.3961, 0.2917, 0.5, 0.2917, 0.5, 0.2917, 0.5, 0.2917, 0.5, 0.375, 0.3961, 0.375, 0.3961, 0.375, 0.3961, 0.375, 0.3961, 0.375, 0.3961, 0.375, 0.3961, 0.375, 0.3961, 0.375, 0.3961, 0.375, 0.3753, 0.375, 0.3753, 0.375, 0.3753, 0.375, 0.3753, 0.375, 0.3961, 0.375, 0.3753, 0.375, 0.3753, 0.375, 0.3961, 0.375, 0.3753, 0.375, 0.3961, 0.375, 0.3961, 0.375, 0.3753, 0.375, 0.3753, 0.375, 0.3961, 0.375, 0.3961, 0.375, 0.3753, 0.375, 0.3753, 0.375, 0.3753, 0.375, 0.3753, 0.375, 0.3753, 0.375, 0.3961, 0.375, 0.3753, 0.375, 0.3753, 0.375, 0.3961, 0.375, 0.3538, 0.375, 0.3753, 0.375, 0.3753, 0.375, 0.3538, 0.375, 0.3538, 0.375, 0.3538, 0.375, 0.3538, 0.375, 0.3538, 0.375, 0.3753, 0.375, 0.3538, 0.375, 0.3538, 0.375, 0.3753, 0.375, 0.3538, 0.375, 0.3753, 0.375, 0.3753, 0.375, 0.3538, 0.375, 0.3538, 0.375, 0.3538, 0.375, 0.3538, 0.375, 0.3538, 0.375, 0.3753, 0.375, 0.3753, 0.375, 0.3753, 0.375, 0.3753, 0.375, 0.3538, 0.375, 0.3538, 0.375, 0.3538, 0.375, 0.3538, 0.375, 0.3753, 0.375, 0.3538, 0.375, 0.3538, 0.375, 0.3753, 0.375, 0.3538, 0.375, 0.3538, 0.375, 0.3753, 0.375, 0.3753, 0.375, 0.3753, 0.375, 0.3538, 0.375, 0.3538, 0.375, 0.3753, 0.375, 0.3538, 0.375, 0.3753, 0.375, 0.3753, 0.375, 0.3538, 0.375, 0.3753, 0.375, 0.3753, 0.375, 0.3753, 0.375, 0.3753, 0.375, 0.3753, 0.375, 0.3753, 0.375, 0.3961, 0.375, 0.3961, 0.375, 0.3753, 0.375, 0.3753, 0.375, 0.3753, 0.375, 0.3753, 0.375, 0.3961, 0.375, 0.3753, 0.375, 0.3753, 0.375, 0.3961, 0.375, 0.3961, 0.375, 0.3961, 0.375, 0.3961, 0.375, 0.3961, 0.375, 0.3538, 0.375, 0.3538, 0.375, 0.3538, 0.375, 0.3538, 0.375, 0.3538, 0.375, 0.3538, 0.375, 0.3538, 0.375, 0.3538, 0.375, 0.3333, 0.375, 0.3538, 0.375, 0.3538, 0.375, 0.3333, 0.375, 0.3538, 0.375, 0.3333, 0.375, 0.3333, 0.375, 0.3538, 0.2083, 0.5, 0.2083, 0.5, 0.2083, 0.5, 0.2083, 0.5, 0.375, 0.3538, 0.375, 0.3333, 0.375, 0.3333, 0.375, 0.3538, 0.2083, 0.5, 0.2083, 0.5, 0.2083, 0.5, 0.2083, 0.5, 0.375, 0.3333, 0.375, 0.3538, 0.375, 0.3538, 0.375, 0.3333, 0.375, 0.3333, 0.375, 0.3538, 0.375, 0.3538, 0.375, 0.3333, 0.375, 0.3333, 0.375, 0.3538, 0.375, 0.3538, 0.375, 0.3333, 0.375, 0.3538, 0.375, 0.3538, 0.375, 0.3538, 0.375, 0.3538, 0.375, 0.3538, 0.375, 0.3333, 0.375, 0.3333, 0.375, 0.3538, 0.2917, 0.5, 0.2917, 0.5, 0.2917, 0.5, 0.2917, 0.5, 0.2917, 0.5, 0.2917, 0.5, 0.2917, 0.5, 0.2917, 0.5, 0.0, 0.0, 0.0, 0.0, 0.0, 0.0, 0.0, 0.0, 0.0, 0.0, 0.0, 0.0, 0.0, 0.0, 0.0, 0.0, 0.0, 0.0, 0.0, 0.0, 0.0, 0.0, 0.0, 0.0, 0.0, 0.0, 0.0, 0.0, 0.2917, 0.5, 0.2917, 0.5, 0.2917, 0.5, 0.2917, 0.5, 0.0, 0.0, 0.0, 0.0, 0.0, 0.0, 0.0, 0.0, 0.2917, 0.5, 0.2917, 0.5, 0.2917, 0.5, 0.2917, 0.5, 0.2917, 0.5, 0.2917, 0.5, 0.2917, 0.5, 0.2917, 0.5, 0.0, 0.0, 0.0, 0.0, 0.0, 0.0, 0.0, 0.0, 0.2917, 0.5, 0.2917, 0.5, 0.2917, 0.5, 0.2917, 0.5, 0.375, 0.3538, 0.375, 0.3333, 0.375, 0.3333, 0.375, 0.3538, 0.375, 0.3538, 0.375, 0.3538, 0.375, 0.3538, 0.375, 0.3538, 0.375, 0.3333, 0.375, 0.3538, 0.375, 0.3538, 0.375, 0.3333, 0.2083, 0.5, 0.2083, 0.5, 0.2083, 0.5, 0.2083, 0.5, 0.375, 0.3753, 0.375, 0.3753, 0.375, 0.3753, 0.375, 0.3753, 0.375, 0.3538, 0.375, 0.3753, 0.375, 0.3753, 0.375, 0.3538, 0.375, 0.3753, 0.375, 0.3538, 0.375, 0.3538, 0.375, 0.3753, 0.375, 0.3538, 0.375, 0.3538, 0.375, 0.3538, 0.375, 0.3538, 0.375, 0.3753, 0.375, 0.3538, 0.375, 0.3538, 0.375, 0.3753, 0.375, 0.3538, 0.375, 0.3538, 0.375, 0.3538, 0.375, 0.3538, 0.375, 0.3753, 0.375, 0.3753, 0.375, 0.3753, 0.375, 0.3753, 0.375, 0.3538, 0.375, 0.3753, 0.375, 0.3753, 0.375, 0.3538, 0.375, 0.3333, 0.375, 0.3538, 0.375, 0.3538, 0.375, 0.3333, 0.2083, 0.5, 0.2083, 0.5, 0.2083, 0.5, 0.2083, 0.5, 0.375, 0.3538, 0.375, 0.3333, 0.375, 0.3333, 0.375, 0.3538, 0.375, 0.3538, 0.375, 0.3538, 0.375, 0.3538, 0.375, 0.3538, 0.375, 0.3961, 0.375, 0.3961, 0.375, 0.3961, 0.375, 0.3961, 0.375, 0.3961, 0.375, 0.3753, 0.375, 0.3753, 0.375, 0.3961, 0.375, 0.3753, 0.375, 0.3753, 0.375, 0.3753, 0.375, 0.3753, 0.375, 0.3753, 0.375, 0.3961, 0.375, 0.3961, 0.375, 0.3753, 0.2917, 0.5, 0.2917, 0.5, 0.2917, 0.5, 0.2917, 0.5, 0.375, 0.3961, 0.375, 0.4167, 0.375, 0.4167, 0.375, 0.3961, 0.375, 0.4167, 0.375, 0.3961, 0.375, 0.3961, 0.375, 0.4167, 0.375, 0.3961, 0.375, 0.3961, 0.375, 0.3961, 0.375, 0.3961, 0.375, 0.4167, 0.375, 0.3961, 0.375, 0.3961, 0.375, 0.4167, 0.375, 0.3961, 0.375, 0.3961, 0.375, 0.3961, 0.375, 0.3961, 0.2917, 0.5, 0.2917, 0.5, 0.2917, 0.5, 0.2917, 0.5, 0.375, 0.3961, 0.375, 0.4167, 0.375, 0.4167, 0.375, 0.3961, 0.375, 0.3961, 0.375, 0.3753, 0.375, 0.3753, 0.375, 0.3961, 0.375, 0.3753, 0.375, 0.3753, 0.375, 0.3753, 0.375, 0.3753, 0.375, 0.3753, 0.375, 0.3961, 0.375, 0.3961, 0.375, 0.3753, 0.375, 0.3961, 0.375, 0.3961, 0.375, 0.3961, 0.375, 0.3961, 0.2917, 0.5, 0.2917, 0.5, 0.2917, 0.5, 0.2917, 0.5, 0.0, 0.0, 0.0, 0.0, 0.0, 0.0, 0.0, 0.0, 0.2917, 0.5, 0.2917, 0.5, 0.2917, 0.5, 0.2917, 0.5, 0.0, 0.0, 0.0, 0.0, 0.0, 0.0, 0.0, 0.0, 0.0, 0.0, 0.0, 0.0, 0.0, 0.0, 0.0, 0.0, 0.2917, 0.5, 0.2917, 0.5, 0.2917, 0.5, 0.2917, 0.5, 0.0, 0.0, 0.0, 0.0, 0.0, 0.0, 0.0, 0.0, 0.2917, 0.5, 0.2917, 0.5, 0.2917, 0.5, 0.2917, 0.5, 0.2917, 0.5, 0.2917, 0.5, 0.2917, 0.5, 0.2917, 0.5, 0.375, 0.3333, 0.375, 0.4167, 0.375, 0.4167, 0.375, 0.3333, 0.2083, 0.5, 0.2083, 0.5, 0.2083, 0.5, 0.2083, 0.5, 0.375, 0.4167, 0.375, 0.3333, 0.375, 0.3333, 0.375, 0.4167, 0.375, 0.4167, 0.375, 0.3333, 0.375, 0.3333, 0.375, 0.4167, 0.2083, 0.5, 0.2083, 0.5, 0.2083, 0.5, 0.2083, 0.5, 0.2917, 0.5, 0.2917, 0.5, 0.2917, 0.5, 0.2917, 0.5, 0.375, 0.3333, 0.375, 0.4167, 0.375, 0.4167, 0.375, 0.3333, 0.2917, 0.5, 0.2083, 0.5, 0.2083, 0.5, 0.2917, 0.5, 0.2917, 0.5, 0.2917, 0.5, 0.2917, 0.5, 0.2917, 0.5, 0.375, 0.3333, 0.375, 0.4167, 0.375, 0.4167, 0.375, 0.3333, 0.2083, 0.5, 0.2083, 0.5, 0.2083, 0.5, 0.2083, 0.5, 0.2917, 0.5, 0.2083, 0.5, 0.2083, 0.5, 0.2917, 0.5, 0.375, 0.3333, 0.375, 0.4167, 0.375, 0.4167, 0.375, 0.3333, 0.2083, 0.5, 0.2083, 0.5, 0.2083, 0.5, 0.2083, 0.5, 0.2917, 0.5, 0.2917, 0.5, 0.2917, 0.5, 0.2917, 0.5, 0.5417, 0.125, 0.5417, 0.25, 0.625, 0.25, 0.625, 0.125, 0.5417, 0.4167, 0.5417, 0.5, 0.625, 0.5, 0.625, 0.4167, 0.5417, 0.5, 0.5417, 0.625, 0.625, 0.625, 0.625, 0.5, 0.2917, 0.5, 0.2917, 0.625, 0.375, 0.625, 0.375, 0.5, 0.7917, 0.5, 0.7917, 0.625, 0.875, 0.625, 0.875, 0.5, 0.375, 0.5, 0.375, 0.625, 0.4583, 0.625, 0.4583, 0.5, 0.4583, 0.5, 0.4583, 0.625, 0.5417, 0.625, 0.5417, 0.5, 0.375, 0.4167, 0.375, 0.5, 0.4583, 0.5, 0.4583, 0.4167, 0.4583, 0.4167, 0.4583, 0.5, 0.5417, 0.5, 0.5417, 0.4167, 0.375, 0.125, 0.375, 0.25, 0.4583, 0.25, 0.4583, 0.125, 0.4583, 0.125, 0.4583, 0.25, 0.5417, 0.25, 0.5417, 0.125, 0.4583, 0.25, 0.4583, 0.3333, 0.5417, 0.3333, 0.5417, 0.25, 0.4583, 0.3333, 0.4583, 0.4167, 0.5417, 0.4167, 0.5417, 0.3333, 0.375, 0.25, 0.375, 0.3333, 0.4583, 0.3333, 0.4583, 0.25, 0.375, 0.3333, 0.375, 0.4167, 0.4583, 0.4167, 0.4583, 0.3333, 0.625, 0.5, 0.625, 0.625, 0.7083, 0.625, 0.7083, 0.5, 0.7083, 0.5, 0.7083, 0.625, 0.7917, 0.625, 0.7917, 0.5, 0.125, 0.5, 0.125, 0.625, 0.2083, 0.625, 0.2083, 0.5, 0.2083, 0.625, 0.2083, 0.625, 0.2083, 0.5, 0.2083, 0.5, 0.5417, 0.25, 0.5417, 0.3333, 0.625, 0.3333, 0.625, 0.25, 0.5417, 0.3333, 0.5417, 0.4167, 0.625, 0.4167, 0.625, 0.3333, 0.2083, 0.625, 0.2083, 0.625, 0.2083, 0.5, 0.2083, 0.5, 0.375, 0.3333, 0.375, 0.3333, 0.375, 0.4167, 0.375, 0.4167, 0.2917, 0.5, 0.2917, 0.5, 0.2917, 0.625, 0.2917, 0.625, 0.375, 0.3333, 0.375, 0.3333, 0.375, 0.4167, 0.375, 0.4167, 0.2917, 0.5, 0.2917, 0.5, 0.2917, 0.625, 0.2917, 0.625, 0.2917, 0.5, 0.2917, 0.5, 0.2917, 0.625, 0.2917, 0.625, 0.2917, 0.5, 0.2917, 0.5, 0.2917, 0.5, 0.2917, 0.5, 0.2083, 0.5, 0.2083, 0.5, 0.2083, 0.5, 0.2083, 0.5, 0.2917, 0.5, 0.2917, 0.5, 0.2917, 0.5, 0.2917, 0.5, 0.2917, 0.5, 0.2917, 0.5, 0.0, 0.0, 0.2917, 0.5, 0.375, 0.3333, 0.375, 0.3333, 0.375, 0.4167, 0.375, 0.4167, 0.2917, 0.5, 0.2917, 0.5, 0.2917, 0.5, 0.2917, 0.5, 0.2083, 0.5, 0.2083, 0.5, 0.2083, 0.5, 0.2083, 0.5, 0.375, 0.3333, 0.375, 0.3333, 0.375, 0.4167, 0.375, 0.4167, 0.2083, 0.5, 0.2083, 0.5, 0.2083, 0.5, 0.2083, 0.5, 0.2917, 0.5, 0.2917, 0.5, 0.2917, 0.5, 0.2917, 0.5, 0.2917, 0.5, 0.2917, 0.5, 0.2917, 0.5, 0.2917, 0.5, 0.2917, 0.5, 0.2917, 0.5, 0.2917, 0.5, 0.2917, 0.5, 0.2083, 0.5, 0.2083, 0.5, 0.2083, 0.5, 0.2083, 0.5, 0.375, 0.4167, 0.375, 0.4167, 0.375, 0.3333, 0.375, 0.3333, 0.375, 0.4167, 0.375, 0.4167, 0.375, 0.3333, 0.375, 0.3333, 0.375, 0.4167, 0.375, 0.4167, 0.375, 0.3333, 0.375, 0.3333, 0.2083, 0.5, 0.2083, 0.5, 0.2083, 0.5, 0.2083, 0.5, 0.375, 0.3333, 0.375, 0.3333, 0.375, 0.4167, 0.375, 0.4167, 0.2917, 0.5, 0.2917, 0.5, 0.2917, 0.5, 0.2917, 0.5, 0.2083, 0.5, 0.2083, 0.5, 0.2083, 0.5, 0.2083, 0.5, 0.375, 0.3333, 0.375, 0.3333, 0.375, 0.4167, 0.375, 0.4167, 0.2917, 0.5, 0.2917, 0.5, 0.2917, 0.5, 0.2917, 0.5, 0.375, 0.3333, 0.375, 0.3333, 0.375, 0.4167, 0.375, 0.4167, 0.2083, 0.5, 0.2083, 0.5, 0.2083, 0.5, 0.2083, 0.5, 0.2083, 0.5, 0.2083, 0.5, 0.2083, 0.5, 0.2083, 0.5, 0.375, 0.3333, 0.375, 0.3333, 0.375, 0.4167, 0.375, 0.4167, 0.2917, 0.5, 0.2917, 0.5, 0.2917, 0.5, 0.2917, 0.5, 0.2917, 0.5, 0.2917, 0.5, 0.2917, 0.5, 0.2917, 0.5, 0.2917, 0.5, 0.2917, 0.5, 0.2917, 0.5, 0.2917, 0.5, 0.0, 0.0, 0.0, 0.0, 0.0, 0.0, 0.0, 0.0, 0.375, 0.3333, 0.375, 0.3333, 0.375, 0.4167, 0.375, 0.4167, 0.2083, 0.5, 0.2083, 0.5, 0.2083, 0.5, 0.2083, 0.5, 0.2083, 0.5, 0.2083, 0.5, 0.2083, 0.5, 0.2083, 0.5, 0.375, 0.3333, 0.375, 0.3333, 0.375, 0.4167, 0.375, 0.4167, 0.2083, 0.5, 0.2083, 0.5, 0.2083, 0.5, 0.2083, 0.5, 0.2917, 0.5, 0.2917, 0.5, 0.2917, 0.5, 0.2917, 0.5, 0.2917, 0.5, 0.2917, 0.5, 0.2917, 0.5, 0.2917, 0.5, 0.2917, 0.5, 0.2917, 0.5, 0.2917, 0.5, 0.2917, 0.5, 0.2083, 0.5, 0.2083, 0.5, 0.2083, 0.5, 0.2083, 0.5, 0.375, 0.3333, 0.375, 0.3333, 0.375, 0.4167, 0.375, 0.4167, 0.2917, 0.5, 0.2917, 0.5, 0.2083, 0.5, 0.2083, 0.5, 0.2083, 0.5, 0.2083, 0.5, 0.2083, 0.5, 0.2083, 0.5, 0.2917, 0.5, 0.2917, 0.5, 0.2083, 0.5, 0.2083, 0.5, 0.2083, 0.5, 0.2083, 0.5, 0.2083, 0.5, 0.2083, 0.5, 0.375, 0.3333, 0.375, 0.3333, 0.375, 0.4167, 0.375, 0.4167, 0.2917, 0.5, 0.2917, 0.5, 0.2917, 0.5, 0.2917, 0.5, 0.375, 0.3333, 0.375, 0.3333, 0.375, 0.4167, 0.375, 0.4167, 0.2917, 0.5, 0.2917, 0.5, 0.2917, 0.5, 0.2917, 0.5, 0.2917, 0.5, 0.2917, 0.5, 0.2083, 0.5, 0.2083, 0.5, 0.2917, 0.5, 0.2917, 0.5, 0.2083, 0.5, 0.2083, 0.5, 0.2917, 0.5, 0.2917, 0.5, 0.2083, 0.5, 0.2083, 0.5, 0.2083, 0.5, 0.2083, 0.5, 0.2083, 0.5, 0.2083, 0.5, 0.375, 0.3333, 0.375, 0.3333, 0.375, 0.4167, 0.375, 0.4167, 0.2917, 0.5, 0.2917, 0.5, 0.2917, 0.5, 0.2917, 0.5, 0.2917, 0.5, 0.2917, 0.5, 0.2917, 0.5, 0.2917, 0.5, 0.375, 0.4167, 0.375, 0.4167, 0.375, 0.4167, 0.375, 0.4167, 0.2917, 0.5, 0.2917, 0.5, 0.2917, 0.5, 0.2917, 0.5, 0.2083, 0.5, 0.2083, 0.5, 0.2083, 0.5, 0.2083, 0.5, 0.375, 0.4167, 0.375, 0.4167, 0.375, 0.4167, 0.375, 0.3961, 0.375, 0.3753, 0.375, 0.3538, 0.375, 0.3333, 0.375, 0.3333, 0.2083, 0.5, 0.2083, 0.5, 0.2083, 0.5, 0.2083, 0.5, 0.375, 0.3333, 0.375, 0.3333, 0.375, 0.3538, 0.375, 0.3753, 0.375, 0.3961, 0.375, 0.4167, 0.375, 0.4167, 0.375, 0.4167, 0.375, 0.3961, 0.375, 0.3961, 0.375, 0.4167, 0.375, 0.4167, 0.375, 0.3753, 0.375, 0.3753, 0.375, 0.3961, 0.375, 0.3961, 0.375, 0.3753, 0.375, 0.3753, 0.375, 0.3753, 0.375, 0.3753, 0.375, 0.3961, 0.375, 0.3961, 0.375, 0.4167, 0.375, 0.4167, 0.375, 0.3961, 0.375, 0.3961, 0.375, 0.3961, 0.375, 0.3961, 0.2917, 0.5, 0.2917, 0.5, 0.2917, 0.5, 0.2917, 0.5, 0.375, 0.4167, 0.375, 0.4167, 0.375, 0.3961, 0.375, 0.3961, 0.375, 0.3961, 0.375, 0.3961, 0.375, 0.3961, 0.375, 0.3961, 0.2917, 0.5, 0.2917, 0.5, 0.2917, 0.5, 0.2917, 0.5, 0.375, 0.3961, 0.375, 0.3961, 0.375, 0.3961, 0.375, 0.3961, 0.375, 0.4167, 0.375, 0.4167, 0.375, 0.3961, 0.375, 0.3961, 0.375, 0.3961, 0.375, 0.4167, 0.375, 0.4167, 0.375, 0.3961, 0.375, 0.4167, 0.375, 0.4167, 0.375, 0.3961, 0.375, 0.3961, 0.375, 0.3961, 0.375, 0.3961, 0.375, 0.4167, 0.375, 0.4167, 0.2917, 0.5, 0.2917, 0.5, 0.2917, 0.5, 0.2917, 0.5, 0.375, 0.3961, 0.375, 0.3961, 0.375, 0.3961, 0.375, 0.3961, 0.375, 0.3961, 0.375, 0.3961, 0.375, 0.3961, 0.375, 0.3961, 0.375, 0.3753, 0.375, 0.3753, 0.375, 0.3753, 0.375, 0.3753, 0.375, 0.3961, 0.375, 0.3961, 0.375, 0.3753, 0.375, 0.3753, 0.375, 0.3753, 0.375, 0.3753, 0.375, 0.3961, 0.375, 0.3961, 0.375, 0.3753, 0.375, 0.3753, 0.375, 0.3961, 0.375, 0.3961, 0.375, 0.3753, 0.375, 0.3753, 0.375, 0.3753, 0.375, 0.3753, 0.375, 0.3961, 0.375, 0.3961, 0.375, 0.3753, 0.375, 0.3753, 0.375, 0.3538, 0.375, 0.3538, 0.375, 0.3753, 0.375, 0.3753, 0.375, 0.3538, 0.375, 0.3538, 0.375, 0.3538, 0.375, 0.3538, 0.375, 0.3753, 0.375, 0.3753, 0.375, 0.3538, 0.375, 0.3538, 0.375, 0.3538, 0.375, 0.3538, 0.375, 0.3753, 0.375, 0.3753, 0.375, 0.3538, 0.375, 0.3538, 0.375, 0.3538, 0.375, 0.3538, 0.375, 0.3753, 0.375, 0.3753, 0.375, 0.3753, 0.375, 0.3753, 0.375, 0.3538, 0.375, 0.3538, 0.375, 0.3538, 0.375, 0.3538, 0.375, 0.3753, 0.375, 0.3753, 0.375, 0.3538, 0.375, 0.3538, 0.375, 0.3538, 0.375, 0.3753, 0.375, 0.3753, 0.375, 0.3538, 0.375, 0.3753, 0.375, 0.3753, 0.375, 0.3538, 0.375, 0.3538, 0.375, 0.3538, 0.375, 0.3538, 0.375, 0.3753, 0.375, 0.3753, 0.375, 0.3753, 0.375, 0.3753, 0.375, 0.3753, 0.375, 0.3753, 0.375, 0.3753, 0.375, 0.3961, 0.375, 0.3961, 0.375, 0.3753, 0.375, 0.3753, 0.375, 0.3753, 0.375, 0.3753, 0.375, 0.3753, 0.375, 0.3961, 0.375, 0.3961, 0.375, 0.3753, 0.375, 0.3753, 0.375, 0.3961, 0.375, 0.3961, 0.375, 0.3961, 0.375, 0.3961, 0.375, 0.3538, 0.375, 0.3538, 0.375, 0.3538, 0.375, 0.3538, 0.375, 0.3538, 0.375, 0.3538, 0.375, 0.3538, 0.375, 0.3538, 0.375, 0.3333, 0.375, 0.3333, 0.375, 0.3538, 0.375, 0.3538, 0.375, 0.3538, 0.375, 0.3538, 0.375, 0.3333, 0.375, 0.3333, 0.2083, 0.5, 0.2083, 0.5, 0.2083, 0.5, 0.2083, 0.5, 0.375, 0.3538, 0.375, 0.3538, 0.375, 0.3333, 0.375, 0.3333, 0.2083, 0.5, 0.2083, 0.5, 0.2083, 0.5, 0.2083, 0.5, 0.375, 0.3333, 0.375, 0.3333, 0.375, 0.3538, 0.375, 0.3538, 0.375, 0.3333, 0.375, 0.3333, 0.375, 0.3538, 0.375, 0.3538, 0.375, 0.3333, 0.375, 0.3333, 0.375, 0.3538, 0.375, 0.3538, 0.375, 0.3538, 0.375, 0.3538, 0.375, 0.3538, 0.375, 0.3538, 0.375, 0.3538, 0.375, 0.3538, 0.375, 0.3333, 0.375, 0.3333, 0.2917, 0.5, 0.2917, 0.5, 0.2917, 0.5, 0.2917, 0.5, 0.2917, 0.5, 0.2917, 0.5, 0.2917, 0.5, 0.2917, 0.5, 0.0, 0.0, 0.0, 0.0, 0.0, 0.0, 0.0, 0.0, 0.0, 0.0, 0.0, 0.0, 0.0, 0.0, 0.0, 0.0, 0.0, 0.0, 0.0, 0.0, 0.0, 0.0, 0.0, 0.0, 0.0, 0.0, 0.0, 0.0, 0.2917, 0.5, 0.2917, 0.5, 0.2917, 0.5, 0.2917, 0.5, 0.0, 0.0, 0.0, 0.0, 0.0, 0.0, 0.0, 0.0, 0.2917, 0.5, 0.2917, 0.5, 0.2917, 0.5, 0.2917, 0.5, 0.2917, 0.5, 0.2917, 0.5, 0.2917, 0.5, 0.2917, 0.5, 0.0, 0.0, 0.0, 0.0, 0.0, 0.0, 0.0, 0.0, 0.2917, 0.5, 0.2917, 0.5, 0.2917, 0.5, 0.2917, 0.5, 0.375, 0.3538, 0.375, 0.3538, 0.375, 0.3333, 0.375, 0.3333, 0.375, 0.3538, 0.375, 0.3538, 0.375, 0.3538, 0.375, 0.3538, 0.375, 0.3333, 0.375, 0.3333, 0.375, 0.3538, 0.375, 0.3538, 0.2083, 0.5, 0.2083, 0.5, 0.2083, 0.5, 0.2083, 0.5, 0.375, 0.3753, 0.375, 0.3753, 0.375, 0.3753, 0.375, 0.3753, 0.375, 0.3538, 0.375, 0.3538, 0.375, 0.3753, 0.375, 0.3753, 0.375, 0.3753, 0.375, 0.3753, 0.375, 0.3538, 0.375, 0.3538, 0.375, 0.3538, 0.375, 0.3538, 0.375, 0.3538, 0.375, 0.3538, 0.375, 0.3753, 0.375, 0.3753, 0.375, 0.3538, 0.375, 0.3538, 0.375, 0.3538, 0.375, 0.3538, 0.375, 0.3538, 0.375, 0.3538, 0.375, 0.3753, 0.375, 0.3753, 0.375, 0.3753, 0.375, 0.3753, 0.375, 0.3538, 0.375, 0.3538, 0.375, 0.3753, 0.375, 0.3753, 0.375, 0.3333, 0.375, 0.3333, 0.375, 0.3538, 0.375, 0.3538, 0.2083, 0.5, 0.2083, 0.5, 0.2083, 0.5, 0.2083, 0.5, 0.375, 0.3538, 0.375, 0.3538, 0.375, 0.3333, 0.375, 0.3333, 0.375, 0.3538, 0.375, 0.3538, 0.375, 0.3538, 0.375, 0.3538, 0.375, 0.3961, 0.375, 0.3961, 0.375, 0.3961, 0.375, 0.3961, 0.375, 0.3961, 0.375, 0.3961, 0.375, 0.3753, 0.375, 0.3753, 0.375, 0.3753, 0.375, 0.3753, 0.375, 0.3753, 0.375, 0.3753, 0.375, 0.3753, 0.375, 0.3753, 0.375, 0.3961, 0.375, 0.3961, 0.2917, 0.5, 0.2917, 0.5, 0.2917, 0.5, 0.2917, 0.5, 0.375, 0.3961, 0.375, 0.3961, 0.375, 0.4167, 0.375, 0.4167, 0.375, 0.4167, 0.375, 0.4167, 0.375, 0.3961, 0.375, 0.3961, 0.375, 0.3961, 0.375, 0.3961, 0.375, 0.3961, 0.375, 0.3961, 0.375, 0.4167, 0.375, 0.4167, 0.375, 0.3961, 0.375, 0.3961, 0.375, 0.3961, 0.375, 0.3961, 0.375, 0.3961, 0.375, 0.3961, 0.2917, 0.5, 0.2917, 0.5, 0.2917, 0.5, 0.2917, 0.5, 0.375, 0.3961, 0.375, 0.3961, 0.375, 0.4167, 0.375, 0.4167, 0.375, 0.3961, 0.375, 0.3961, 0.375, 0.3753, 0.375, 0.3753, 0.375, 0.3753, 0.375, 0.3753, 0.375, 0.3753, 0.375, 0.3753, 0.375, 0.3753, 0.375, 0.3753, 0.375, 0.3961, 0.375, 0.3961, 0.375, 0.3961, 0.375, 0.3961, 0.375, 0.3961, 0.375, 0.3961, 0.2917, 0.5, 0.2917, 0.5, 0.2917, 0.5, 0.2917, 0.5, 0.0, 0.0, 0.0, 0.0, 0.0, 0.0, 0.0, 0.0, 0.2917, 0.5, 0.2917, 0.5, 0.2917, 0.5, 0.2917, 0.5, 0.0, 0.0, 0.0, 0.0, 0.0, 0.0, 0.0, 0.0, 0.0, 0.0, 0.0, 0.0, 0.0, 0.0, 0.0, 0.0, 0.2917, 0.5, 0.2917, 0.5, 0.2917, 0.5, 0.2917, 0.5, 0.0, 0.0, 0.0, 0.0, 0.0, 0.0, 0.0, 0.0, 0.2917, 0.5, 0.2917, 0.5, 0.2917, 0.5, 0.2917, 0.5, 0.2917, 0.5, 0.2917, 0.5, 0.2917, 0.5, 0.2917, 0.5, 0.375, 0.3333, 0.375, 0.3333, 0.375, 0.4167, 0.375, 0.4167, 0.2083, 0.5, 0.2083, 0.5, 0.2083, 0.5, 0.2083, 0.5, 0.375, 0.4167, 0.375, 0.4167, 0.375, 0.3333, 0.375, 0.3333, 0.375, 0.4167, 0.375, 0.4167, 0.375, 0.3333, 0.375, 0.3333, 0.2083, 0.5, 0.2083, 0.5, 0.2083, 0.5, 0.2083, 0.5, 0.2917, 0.5, 0.2917, 0.5, 0.2917, 0.5, 0.2917, 0.5, 0.375, 0.3333, 0.375, 0.3333, 0.375, 0.4167, 0.375, 0.4167, 0.2917, 0.5, 0.2917, 0.5, 0.2083, 0.5, 0.2083, 0.5, 0.2917, 0.5, 0.2917, 0.5, 0.2917, 0.5, 0.2917, 0.5, 0.375, 0.3333, 0.375, 0.3333, 0.375, 0.4167, 0.375, 0.4167, 0.2083, 0.5, 0.2083, 0.5, 0.2083, 0.5, 0.2083, 0.5, 0.2917, 0.5, 0.2917, 0.5, 0.2083, 0.5, 0.2083, 0.5, 0.375, 0.3333, 0.375, 0.3333, 0.375, 0.4167, 0.375, 0.4167, 0.2083, 0.5, 0.2083, 0.5, 0.2083, 0.5, 0.2083, 0.5, 0.2917, 0.5, 0.2917, 0.5, 0.2917, 0.5, 0.2917, 0.5, 0.2917, 0.5, 0.2917, 0.5, 0.2917, 0.625, 0.2917, 0.5, 0.2917, 0.5, 0.2917, 0.5, 0.2917, 0.5, 0.2917, 0.5, 0.2917, 0.5])
me_cube.materials.append(mat_material)
me_cube.use_mirror_y = True
me_cube.use_mirror_vertex_groups = False
me_cube.update()

# ---- objects
ob_cube = bpy.data.objects.new('Cube', me_cube)
ob_sun = bpy.data.objects.new('Sun', light_sun)
ob_point = bpy.data.objects.new('Point', light_point_001)

# ---- transforms, parenting, visibility, modifiers, constraints
ob_cube.location = (0.0, 0.0, 0.0)
ob_cube.lock_rotations_4d = False
ob_cube.empty_display_type = 'ARROWS'
ob_cube.lineart.crease_threshold = 0.0
ob_cube.use_mesh_mirror_y = True
ob_sun.location = (0.0, 0.0, 0.0)
ob_point.location = (8.787, 0.0, 11.33)

# ---- collection membership
col_collection.objects.link(ob_cube)
col_collection.objects.link(ob_sun)
col_collection.objects.link(ob_point)

# ---- scene / render settings (as saved in the file)
scene.frame_start = 1; scene.frame_end = 250; scene.frame_set(1)
scene.render.engine = 'BLENDER_EEVEE_NEXT'
scene.cycles.sampling_pattern = 'TABULATED_SOBOL'
scene.eevee.use_gtao = True
scene.view_settings.view_transform = 'Filmic'
bpy.context.view_layer.update()

# ---- added for rendering (the .blend has no active camera): camera
cam_auto = bpy.data.cameras.new('AutoCamera')
cam_auto.lens = 50.0
cam_auto.sensor_width = 36.0
cam_auto.clip_end = 1000.0
ob_auto_camera = bpy.data.objects.new('AutoCamera', cam_auto)
scene.collection.objects.link(ob_auto_camera)
ob_auto_camera.location = (13.9754, -16.5966, 15.9775)
ob_auto_camera.rotation_euler = (1.09748, -7.21219e-08, 0.694738)
scene.camera = ob_auto_camera
bpy.context.view_layer.update()
